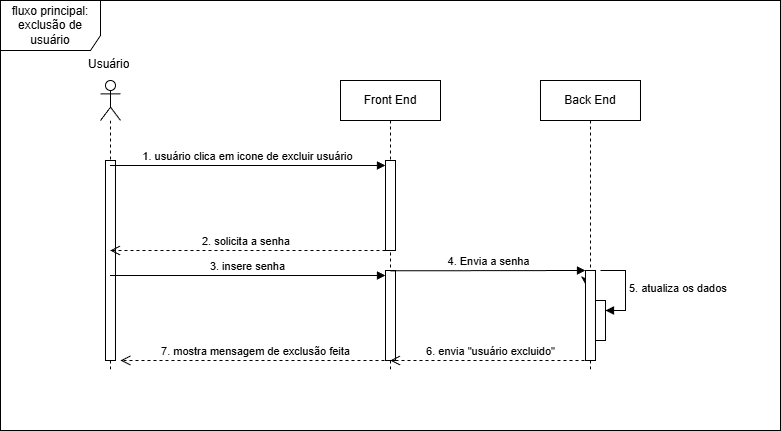

The diagram above was exported from draw.io. Its source (the exported page's mxGraphModel, read from the mxfile embedded in the PNG):
<mxGraphModel dx="1426" dy="777" grid="1" gridSize="10" guides="1" tooltips="1" connect="1" arrows="1" fold="1" page="1" pageScale="1" pageWidth="827" pageHeight="1169" math="0" shadow="0">
  <root>
    <mxCell id="0" />
    <mxCell id="1" parent="0" />
    <mxCell id="DyY4SpSxU2LKBkR76R0c-1" parent="1" style="shape=umlFrame;whiteSpace=wrap;html=1;pointerEvents=0;width=100;height=50;" value="fluxo principal: exclusão de usuário" vertex="1">
      <mxGeometry height="430" width="780" x="340" y="250" as="geometry" />
    </mxCell>
    <mxCell id="DyY4SpSxU2LKBkR76R0c-2" parent="1" style="shape=umlLifeline;perimeter=lifelinePerimeter;whiteSpace=wrap;html=1;container=1;dropTarget=0;collapsible=0;recursiveResize=0;outlineConnect=0;portConstraint=eastwest;newEdgeStyle={&quot;curved&quot;:0,&quot;rounded&quot;:0};participant=umlActor;" value="" vertex="1">
      <mxGeometry height="290" width="20" x="439.99" y="330" as="geometry" />
    </mxCell>
    <mxCell id="DyY4SpSxU2LKBkR76R0c-3" parent="DyY4SpSxU2LKBkR76R0c-2" style="html=1;points=[[0,0,0,0,5],[0,1,0,0,-5],[1,0,0,0,5],[1,1,0,0,-5]];perimeter=orthogonalPerimeter;outlineConnect=0;targetShapes=umlLifeline;portConstraint=eastwest;newEdgeStyle={&quot;curved&quot;:0,&quot;rounded&quot;:0};" value="" vertex="1">
      <mxGeometry height="200" width="10" x="5" y="80" as="geometry" />
    </mxCell>
    <mxCell id="DyY4SpSxU2LKBkR76R0c-4" parent="1" style="shape=umlLifeline;perimeter=lifelinePerimeter;whiteSpace=wrap;html=1;container=1;dropTarget=0;collapsible=0;recursiveResize=0;outlineConnect=0;portConstraint=eastwest;newEdgeStyle={&quot;curved&quot;:0,&quot;rounded&quot;:0};" value="Front End" vertex="1">
      <mxGeometry height="290" width="100" x="680" y="330" as="geometry" />
    </mxCell>
    <mxCell id="DyY4SpSxU2LKBkR76R0c-5" parent="DyY4SpSxU2LKBkR76R0c-4" style="html=1;points=[[0,0,0,0,5],[0,1,0,0,-5],[1,0,0,0,5],[1,1,0,0,-5]];perimeter=orthogonalPerimeter;outlineConnect=0;targetShapes=umlLifeline;portConstraint=eastwest;newEdgeStyle={&quot;curved&quot;:0,&quot;rounded&quot;:0};" value="" vertex="1">
      <mxGeometry height="90" width="10" x="45" y="80" as="geometry" />
    </mxCell>
    <mxCell id="DyY4SpSxU2LKBkR76R0c-6" parent="DyY4SpSxU2LKBkR76R0c-4" style="html=1;points=[[0,0,0,0,5],[0,1,0,0,-5],[1,0,0,0,5],[1,1,0,0,-5]];perimeter=orthogonalPerimeter;outlineConnect=0;targetShapes=umlLifeline;portConstraint=eastwest;newEdgeStyle={&quot;curved&quot;:0,&quot;rounded&quot;:0};" value="" vertex="1">
      <mxGeometry height="90" width="10" x="45" y="190" as="geometry" />
    </mxCell>
    <mxCell id="DyY4SpSxU2LKBkR76R0c-7" parent="1" style="shape=umlLifeline;perimeter=lifelinePerimeter;whiteSpace=wrap;html=1;container=1;dropTarget=0;collapsible=0;recursiveResize=0;outlineConnect=0;portConstraint=eastwest;newEdgeStyle={&quot;curved&quot;:0,&quot;rounded&quot;:0};" value="Back End" vertex="1">
      <mxGeometry height="290" width="100" x="879.99" y="330" as="geometry" />
    </mxCell>
    <mxCell id="DyY4SpSxU2LKBkR76R0c-8" edge="1" parent="DyY4SpSxU2LKBkR76R0c-7" source="DyY4SpSxU2LKBkR76R0c-9" style="edgeStyle=orthogonalEdgeStyle;rounded=0;orthogonalLoop=1;jettySize=auto;html=1;curved=0;exitX=0;exitY=0;exitDx=0;exitDy=5;exitPerimeter=0;">
      <mxGeometry relative="1" as="geometry">
        <mxPoint x="45.333333333333485" y="204.66666666666674" as="targetPoint" />
      </mxGeometry>
    </mxCell>
    <mxCell id="DyY4SpSxU2LKBkR76R0c-9" parent="DyY4SpSxU2LKBkR76R0c-7" style="html=1;points=[[0,0,0,0,5],[0,1,0,0,-5],[1,0,0,0,5],[1,1,0,0,-5]];perimeter=orthogonalPerimeter;outlineConnect=0;targetShapes=umlLifeline;portConstraint=eastwest;newEdgeStyle={&quot;curved&quot;:0,&quot;rounded&quot;:0};" value="" vertex="1">
      <mxGeometry height="90" width="10" x="45" y="190" as="geometry" />
    </mxCell>
    <mxCell id="DyY4SpSxU2LKBkR76R0c-10" parent="DyY4SpSxU2LKBkR76R0c-7" style="html=1;points=[[0,0,0,0,5],[0,1,0,0,-5],[1,0,0,0,5],[1,1,0,0,-5]];perimeter=orthogonalPerimeter;outlineConnect=0;targetShapes=umlLifeline;portConstraint=eastwest;newEdgeStyle={&quot;curved&quot;:0,&quot;rounded&quot;:0};" value="" vertex="1">
      <mxGeometry height="40" width="10" x="55" y="220" as="geometry" />
    </mxCell>
    <mxCell id="DyY4SpSxU2LKBkR76R0c-11" edge="1" parent="DyY4SpSxU2LKBkR76R0c-7" style="html=1;align=left;spacingLeft=2;endArrow=block;rounded=0;edgeStyle=orthogonalEdgeStyle;curved=0;rounded=0;" value="5.&amp;nbsp;&lt;span style=&quot;background-color: light-dark(#ffffff, var(--ge-dark-color, #121212)); color: light-dark(rgb(0, 0, 0), rgb(255, 255, 255));&quot;&gt;atualiza os dados&lt;/span&gt;">
      <mxGeometry relative="1" as="geometry">
        <Array as="points">
          <mxPoint x="85" y="190" />
          <mxPoint x="85" y="230" />
        </Array>
        <mxPoint x="60" y="190" as="sourcePoint" />
        <mxPoint x="65" y="230" as="targetPoint" />
      </mxGeometry>
    </mxCell>
    <mxCell id="DyY4SpSxU2LKBkR76R0c-12" edge="1" parent="1" source="DyY4SpSxU2LKBkR76R0c-2" style="html=1;verticalAlign=bottom;endArrow=block;curved=0;rounded=0;entryX=0;entryY=0;entryDx=0;entryDy=5;entryPerimeter=0;" target="DyY4SpSxU2LKBkR76R0c-5" value="1. usuário clica em icone de excluir usuário">
      <mxGeometry relative="1" as="geometry">
        <mxPoint x="454.99" y="415" as="sourcePoint" />
        <mxPoint x="679.99" y="415" as="targetPoint" />
      </mxGeometry>
    </mxCell>
    <mxCell id="DyY4SpSxU2LKBkR76R0c-13" edge="1" parent="1" style="html=1;verticalAlign=bottom;endArrow=open;dashed=1;endSize=8;curved=0;rounded=0;exitX=0;exitY=1;exitDx=0;exitDy=-5;exitPerimeter=0;" value="2. solicita a senha&amp;nbsp;">
      <mxGeometry relative="1" as="geometry">
        <mxPoint x="724.99" y="500" as="sourcePoint" />
        <mxPoint x="449.49" y="500" as="targetPoint" />
      </mxGeometry>
    </mxCell>
    <mxCell id="DyY4SpSxU2LKBkR76R0c-14" edge="1" parent="1" source="DyY4SpSxU2LKBkR76R0c-2" style="html=1;verticalAlign=bottom;endArrow=block;curved=0;rounded=0;entryX=0;entryY=0;entryDx=0;entryDy=5;entryPerimeter=0;" target="DyY4SpSxU2LKBkR76R0c-6" value="3. insere senha">
      <mxGeometry relative="1" as="geometry">
        <mxPoint x="459.99" y="525" as="sourcePoint" />
      </mxGeometry>
    </mxCell>
    <mxCell id="DyY4SpSxU2LKBkR76R0c-15" edge="1" parent="1" style="html=1;verticalAlign=bottom;endArrow=open;dashed=1;endSize=8;curved=0;rounded=0;exitX=0;exitY=1;exitDx=0;exitDy=-5;exitPerimeter=0;" value="7. mostra mensagem de exclusão feita">
      <mxGeometry relative="1" as="geometry">
        <Array as="points" />
        <mxPoint x="729.99" y="610" as="sourcePoint" />
        <mxPoint x="459.99" y="610" as="targetPoint" />
      </mxGeometry>
    </mxCell>
    <mxCell id="DyY4SpSxU2LKBkR76R0c-16" connectable="0" parent="DyY4SpSxU2LKBkR76R0c-15" style="edgeLabel;html=1;align=center;verticalAlign=middle;resizable=0;points=[];strokeColor=default;strokeWidth=2;fontFamily=Helvetica;fontSize=12;fontColor=default;fillColor=default;" value="" vertex="1">
      <mxGeometry relative="1" x="-0.0963" y="2" as="geometry">
        <mxPoint as="offset" />
      </mxGeometry>
    </mxCell>
    <mxCell id="DyY4SpSxU2LKBkR76R0c-17" edge="1" parent="1" style="html=1;verticalAlign=bottom;endArrow=block;curved=0;rounded=0;entryX=0.5;entryY=0.071;entryDx=0;entryDy=0;entryPerimeter=0;" value="4. Envia a senha">
      <mxGeometry relative="1" as="geometry">
        <Array as="points" />
        <mxPoint x="729.99" y="520.3200000000002" as="sourcePoint" />
        <mxPoint x="924.99" y="520" as="targetPoint" />
      </mxGeometry>
    </mxCell>
    <mxCell id="DyY4SpSxU2LKBkR76R0c-18" connectable="0" parent="DyY4SpSxU2LKBkR76R0c-17" style="edgeLabel;html=1;align=center;verticalAlign=middle;resizable=0;points=[];strokeColor=default;strokeWidth=2;fontFamily=Helvetica;fontSize=12;fontColor=default;fillColor=default;" value="" vertex="1">
      <mxGeometry relative="1" x="-0.2513" y="-2" as="geometry">
        <mxPoint y="-8" as="offset" />
      </mxGeometry>
    </mxCell>
    <mxCell id="DyY4SpSxU2LKBkR76R0c-19" edge="1" parent="1" style="html=1;verticalAlign=bottom;endArrow=open;dashed=1;endSize=8;curved=0;rounded=0;exitX=0.5;exitY=0.929;exitDx=0;exitDy=0;exitPerimeter=0;" value="6. envia &quot;usuário excluido&quot;">
      <mxGeometry relative="1" as="geometry">
        <mxPoint x="929.99" y="610" as="sourcePoint" />
        <mxPoint x="729.49" y="610" as="targetPoint" />
      </mxGeometry>
    </mxCell>
    <mxCell id="DyY4SpSxU2LKBkR76R0c-20" parent="1" style="text;strokeColor=none;fillColor=none;spacingLeft=4;spacingRight=4;overflow=hidden;rotatable=0;points=[[0,0.5],[1,0.5]];portConstraint=eastwest;fontSize=12;whiteSpace=wrap;html=1;" value="Usuário" vertex="1">
      <mxGeometry height="30" width="55" x="422.49" y="300" as="geometry" />
    </mxCell>
  </root>
</mxGraphModel>